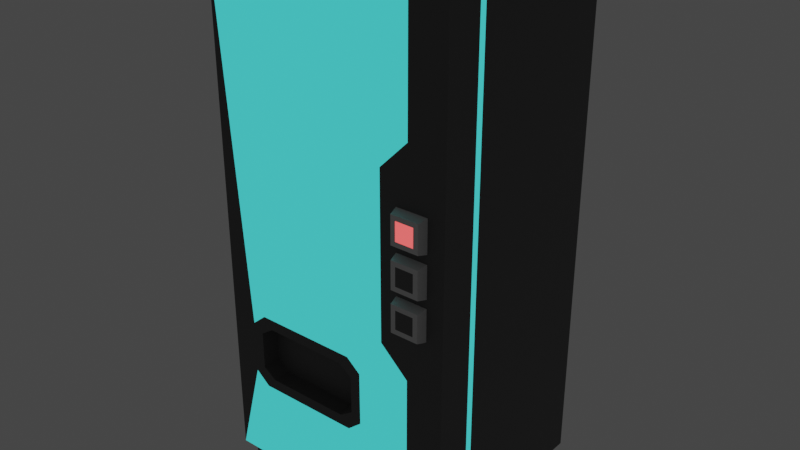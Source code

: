 # Source: vendingA.blend  (saved by Blender 3.3.6; exported with 4.5.12 LTS)
import bpy
from mathutils import Matrix  # noqa: F401  (used for matrix-valued properties, if any)

bpy.ops.wm.read_factory_settings(use_empty=True)
scene = bpy.context.scene
scene.name = 'Scene'

# ---- collections
col_collection = bpy.data.collections.new('Collection'); scene.collection.children.link(col_collection)

# ---- images (referenced by path relative to the original .blend; pixels are not part of the script)
import os
ASSET_DIR = os.environ.get("B2B_ASSET_DIR", "")  # directory of the original .blend (textures are referenced by path, not embedded)
HERE = os.path.dirname(os.path.abspath(__file__))  # packed textures are extracted next to this script under _unpacked/

def load_image(name, relpath, width, height, colorspace="sRGB"):
    """Load a texture the original file referenced (path relative to the .blend, or extracted next to this script)."""
    p = next((c for c in (os.path.join(HERE, relpath), os.path.join(ASSET_DIR, relpath)) if relpath and os.path.exists(c)), "")
    if p:
        img = bpy.data.images.load(p, check_existing=True)
        img.name = name
    else:  # same state as the original file: an image datablock whose file is absent (Cycles renders it pink)
        img = bpy.data.images.new(name, width, height)
        img.source = "FILE"
        img.filepath = "//" + (relpath or name)
    img.colorspace_settings.name = colorspace
    return img
img_cat_neon_ad_png = load_image('cat neon ad.png', 'cat neon ad.png', 1024, 1024, 'sRGB')

# ---- materials (node trees are filled in below, after node groups)
mat_x = bpy.data.materials.new('매테리얼')
mat_x.use_transparent_shadow = False
mat_001 = bpy.data.materials.new('매테리얼.001')
mat_001.use_transparent_shadow = False
mat_002 = bpy.data.materials.new('매테리얼.002')
mat_002.use_transparent_shadow = False
mat_003 = bpy.data.materials.new('매테리얼.003')
mat_003.use_transparent_shadow = False
mat_004 = bpy.data.materials.new('매테리얼.004')
mat_004.use_transparent_shadow = False

# ---- material node trees
mat_x.use_nodes = True; mat_x.node_tree.nodes.clear()
_N = mat_x.node_tree.nodes; _L = mat_x.node_tree.links
n0 = _N.new('ShaderNodeBsdfPrincipled'); n0.name = 'Principled BSDF'; n0.location = (10, 300)
n0.distribution = 'GGX'
n0.subsurface_method = 'RANDOM_WALK_SKIN'
n0.inputs[0].default_value = (0.1025, 0.1025, 0.1025, 1.0)
n0.inputs[3].default_value = 1.45
n0.inputs[27].default_value = (0.0, 0.0, 0.0, 1.0)
n0.inputs[28].default_value = 1.0
n1 = _N.new('ShaderNodeOutputMaterial'); n1.name = 'Material Output'; n1.location = (300, 300)
_L.new(n0.outputs[0], n1.inputs[0])
n1.is_active_output = True
mat_001.use_nodes = True; mat_001.node_tree.nodes.clear()
_N = mat_001.node_tree.nodes; _L = mat_001.node_tree.links
n0 = _N.new('ShaderNodeBsdfPrincipled'); n0.name = 'Principled BSDF'; n0.location = (10, 300)
n0.distribution = 'GGX'
n0.subsurface_method = 'RANDOM_WALK_SKIN'
n0.inputs[0].default_value = (0.05055, 0.5705, 0.5384, 1.0)
n0.inputs[3].default_value = 1.45
n0.inputs[27].default_value = (0.0474, 0.5815, 0.565, 1.0)
n0.inputs[28].default_value = 1.0
n1 = _N.new('ShaderNodeOutputMaterial'); n1.name = 'Material Output'; n1.location = (300, 300)
_L.new(n0.outputs[0], n1.inputs[0])
n1.is_active_output = True
mat_002.use_nodes = True; mat_002.node_tree.nodes.clear()
_N = mat_002.node_tree.nodes; _L = mat_002.node_tree.links
n0 = _N.new('ShaderNodeBsdfPrincipled'); n0.name = 'Principled BSDF'; n0.location = (10, 300)
n0.distribution = 'GGX'
n0.subsurface_method = 'RANDOM_WALK_SKIN'
n0.inputs[0].default_value = (0.6619, 0.6619, 0.6619, 1.0)
n0.inputs[3].default_value = 1.45
n0.inputs[27].default_value = (0.0, 0.0, 0.0, 1.0)
n0.inputs[28].default_value = 1.0
n1 = _N.new('ShaderNodeOutputMaterial'); n1.name = 'Material Output'; n1.location = (300, 300)
_L.new(n0.outputs[0], n1.inputs[0])
n1.is_active_output = True
mat_003.use_nodes = True; mat_003.node_tree.nodes.clear()
_N = mat_003.node_tree.nodes; _L = mat_003.node_tree.links
n0 = _N.new('ShaderNodeBsdfPrincipled'); n0.name = 'Principled BSDF'; n0.location = (10, 300)
n0.distribution = 'GGX'
n0.subsurface_method = 'RANDOM_WALK_SKIN'
n0.inputs[0].default_value = (0.8, 0.06105, 0.04247, 1.0)
n0.inputs[3].default_value = 1.45
n0.inputs[27].default_value = (0.686, 0.06474, 0.06474, 1.0)
n0.inputs[28].default_value = 2.0
n1 = _N.new('ShaderNodeOutputMaterial'); n1.name = 'Material Output'; n1.location = (300, 300)
_L.new(n0.outputs[0], n1.inputs[0])
n1.is_active_output = True
mat_004.use_nodes = True; mat_004.node_tree.nodes.clear()
_N = mat_004.node_tree.nodes; _L = mat_004.node_tree.links
n0 = _N.new('ShaderNodeBsdfPrincipled'); n0.name = 'Principled BSDF'; n0.location = (10, 300)
n0.distribution = 'GGX'
n0.subsurface_method = 'RANDOM_WALK_SKIN'
n0.inputs[3].default_value = 1.45
n0.inputs[27].default_value = (0.0, 0.0, 0.0, 1.0)
n0.inputs[28].default_value = 1.0
n1 = _N.new('ShaderNodeOutputMaterial'); n1.name = 'Material Output'; n1.location = (300, 300)
n2 = _N.new('ShaderNodeTexImage'); n2.name = '이미지 텍스처'; n2.location = (-289, 104)
n2.image = img_cat_neon_ad_png
n2.extension = 'EXTEND'
_L.new(n0.outputs[0], n1.inputs[0])
_L.new(n2.outputs[0], n0.inputs[0])
n1.is_active_output = True

# ---- world
world_world = bpy.data.worlds.new('World'); scene.world = world_world
world_world.use_nodes = True; world_world.node_tree.nodes.clear()
_N = world_world.node_tree.nodes; _L = world_world.node_tree.links
n0 = _N.new('ShaderNodeOutputWorld'); n0.name = 'World Output'; n0.location = (300, 300)
n1 = _N.new('ShaderNodeBackground'); n1.name = 'Background'; n1.location = (10, 300)
n1.inputs[0].default_value = (0.05088, 0.05088, 0.05088, 1.0)
_L.new(n1.outputs[0], n0.inputs[0])
n0.is_active_output = True
world_world.color = (0.05088, 0.05088, 0.05088)
world_world.use_sun_shadow = False
world_world.sun_shadow_jitter_overblur = 0.0

# ---- meshes
me_x = bpy.data.meshes.new('메쉬')
me_x.from_pydata([(22.71, 80.5, 27.65), (33.06, 80.5, 27.65), (33.06, 70.18, 27.65), (22.71, 70.18, 27.65), (23.67, 71.14, 31.98), (23.68, 79.54, 31.98), (32.09, 71.14, 31.98), (32.09, 79.54, 31.98), (22.71, 92.78, 27.65), (33.06, 92.78, 27.65), (33.06, 82.46, 27.65), (22.71, 82.46, 27.65), (23.67, 83.42, 31.98), (23.67, 91.82, 31.98), (32.09, 83.42, 31.98), (32.09, 91.82, 31.98), (22.71, 105.2, 27.65), (33.06, 105.2, 27.65), (33.06, 94.84, 27.65), (22.71, 94.84, 27.65), (23.68, 95.81, 31.98), (23.67, 104.2, 31.98), (32.09, 95.81, 31.98), (32.09, 104.2, 31.98), (25.12, 72.59, 31.98), (25.12, 78.09, 31.98), (30.64, 72.59, 31.98), (30.64, 78.09, 31.98), (25.12, 84.87, 31.98), (25.12, 90.37, 31.98), (30.64, 84.87, 31.98), (30.64, 90.37, 31.98), (25.12, 97.25, 31.98), (25.12, 102.8, 31.98), (30.64, 97.25, 31.98), (30.64, 102.8, 31.98), (-37.86, 5.104, 29.15), (37.86, 5.104, 29.15), (-37.86, 161.9, 29.15), (37.86, 161.9, 29.15), (-37.86, 122.1, -26.8), (37.86, 161.9, -31.98), (-37.86, 39.0, -26.8), (37.86, 5.104, -31.98), (-37.86, 122.1, 10.74), (-37.86, 39.0, 10.74), (37.86, 5.104, 15.92), (37.86, 161.9, 15.92), (-37.86, 161.9, 17.97), (-37.86, 5.104, 17.97), (37.86, 5.104, 17.97), (37.86, 161.9, 17.97), (26.57, 161.9, 29.15), (17.98, 161.9, 17.97), (17.98, 161.9, 15.92), (17.98, 161.9, -31.98), (17.98, 5.104, -31.98), (26.57, 5.104, 29.15), (-30.08, 34.72, 29.15), (10.19, 34.72, 29.15), (10.19, 51.03, 29.15), (-30.08, 51.03, 29.15), (-22.89, 34.33, 29.15), (3.005, 34.33, 29.15), (3.005, 51.43, 29.15), (-22.89, 51.43, 29.15), (-22.25, 34.76, 24.09), (2.36, 34.76, 24.09), (2.36, 51.0, 24.09), (-22.25, 51.0, 24.09), (-34.78, 5.104, 16.72), (16.51, 5.104, 27.19), (-34.78, 5.104, 27.19), (15.44, 5.104, -27.67), (-34.78, 5.104, 14.81), (-34.78, 5.104, -30.02), (34.78, 5.104, 14.81), (34.78, 5.104, -30.02), (34.78, 5.104, 16.72), (34.78, 5.104, 27.19), (-34.78, 0.0, 16.72), (16.51, 0.0, 16.72), (16.51, 0.0, 27.19), (-34.78, 0.0, 27.19), (16.51, 0.0, -30.02), (16.51, 0.0, 14.81), (-34.78, 0.0, 14.81), (-34.78, 0.0, -30.02), (34.78, 0.0, 14.81), (34.78, 0.0, -30.02), (34.78, 0.0, 16.72), (34.78, 0.0, 27.19), (17.98, 64.33, 29.15), (17.98, 113.7, 29.15), (26.57, 56.29, 29.15), (26.57, 122.3, 29.15), (-25.74, 31.05, 29.15), (-25.74, 54.71, 29.15), (5.854, 54.71, 29.15), (5.854, 31.05, 29.15), (-26.91, 37.11, 29.15), (-26.06, 37.4, 24.09), (-26.91, 48.65, 29.15), (-26.06, 48.36, 24.09), (7.024, 48.65, 29.15), (6.178, 48.36, 24.09), (6.178, 37.4, 24.09), (7.024, 37.11, 29.15), (-37.86, 5.104, -31.98), (-37.86, 161.9, -31.98), (-37.86, 5.104, 15.92), (-37.86, 161.9, 15.92)], [], [(25, 24, 26, 27), (0, 3, 4, 5), (3, 2, 6, 4), (2, 1, 7, 6), (1, 0, 5, 7), (29, 28, 30, 31), (8, 11, 12, 13), (11, 10, 14, 12), (10, 9, 15, 14), (9, 8, 13, 15), (33, 32, 34, 35), (16, 19, 20, 21), (19, 18, 22, 20), (18, 17, 23, 22), (17, 16, 21, 23), (5, 4, 24, 25), (4, 6, 26, 24), (6, 7, 27, 26), (7, 5, 25, 27), (13, 12, 28, 29), (12, 14, 30, 28), (14, 15, 31, 30), (15, 13, 29, 31), (21, 20, 32, 33), (20, 22, 34, 32), (22, 23, 35, 34), (23, 21, 33, 35), (66, 67, 106, 105, 68, 69, 103, 101), (38, 52, 53, 48), (109, 55, 56, 108), (80, 81, 82, 83), (37, 50, 51, 39), (48, 49, 36, 38), (45, 44, 40, 42), (84, 85, 86, 87), (41, 47, 46, 43), (109, 111, 54, 55), (111, 110, 49, 48), (86, 85, 81, 80), (51, 50, 46, 47), (48, 53, 54, 111), (53, 52, 39, 51), (54, 53, 51, 47), (55, 54, 47, 41), (56, 55, 41, 43), (88, 85, 84, 89), (81, 85, 88, 90), (82, 81, 90, 91), (52, 95, 93, 92, 94, 57, 37, 39), (36, 57, 59, 99, 96, 58), (60, 94, 92, 93, 95, 52, 38, 61, 97, 98), (38, 36, 58, 61), (58, 96, 62), (104, 60, 64), (65, 97, 61), (100, 58, 62), (62, 63, 67, 66), (104, 105, 106, 107), (64, 65, 69, 68), (65, 102, 103, 69), (57, 36, 72, 71), (36, 49, 70, 72), (110, 108, 75, 74), (108, 56, 73, 75), (49, 110, 74, 70), (56, 43, 77, 73), (43, 46, 76, 77), (46, 50, 78, 76), (50, 37, 79, 78), (37, 57, 71, 79), (71, 72, 83, 82), (72, 70, 80, 83), (74, 75, 87, 86), (75, 73, 84, 87), (70, 74, 86, 80), (73, 77, 89, 84), (77, 76, 88, 89), (76, 78, 90, 88), (78, 79, 91, 90), (79, 71, 82, 91), (60, 59, 57, 94), (63, 99, 59), (60, 98, 64), (64, 98, 97, 65), (62, 96, 99, 63), (101, 100, 62, 66), (103, 102, 100, 101), (105, 104, 64, 68), (63, 107, 106, 67), (59, 60, 104, 107), (59, 107, 63), (61, 58, 100, 102), (61, 102, 65), (42, 40, 109, 108), (44, 45, 110, 111), (40, 44, 111, 109), (45, 42, 108, 110)])
me_x.polygons.foreach_set('use_smooth', [True] * 97)
me_x.polygons.foreach_set('material_index', [0, 2, 2, 2, 2, 0, 2, 2, 2, 2, 3, 2, 2, 2, 2, 2, 2, 2, 2, 2, 2, 2, 2, 2, 2, 2, 2, 0, 0, 0, 0, 0, 0, 4, 0, 0, 0, 1, 1, 1, 1, 0, 1, 0, 0, 0, 1, 0, 0, 1, 1, 0, 0, 0, 0, 0, 0, 0, 0, 0, 0, 0, 0, 0, 1, 0, 0, 1, 0, 0, 0, 0, 0, 0, 1, 0, 0, 1, 0, 0, 1, 0, 0, 0, 0, 0, 0, 0, 0, 0, 0, 0, 0, 0, 0, 0, 0])
_k = set([(0, 5), (1, 7), (2, 6), (3, 4), (4, 5), (4, 6), (5, 7), (6, 7), (8, 13), (9, 15), (10, 14), (11, 12), (12, 13), (12, 14), (13, 15), (14, 15), (16, 21), (17, 23), (18, 22), (19, 20), (20, 21), (20, 22), (21, 23), (22, 23), (36, 38), (36, 49), (36, 57), (37, 39), (37, 50), (37, 57), (38, 48), (38, 52), (39, 51), (39, 52), (40, 42), (40, 44), (41, 43), (41, 47), (41, 55), (42, 45), (43, 46), (43, 56), (46, 50), (47, 51), (48, 111), (49, 110), (55, 109), (56, 108), (62, 63), (62, 66), (62, 100), (63, 67), (63, 107), (64, 65), (64, 68), (64, 104), (65, 69), (65, 102), (66, 67), (66, 101), (67, 106), (68, 69), (68, 105), (69, 103), (70, 72), (70, 74), (71, 72), (71, 79), (72, 83), (73, 75), (73, 77), (73, 84), (74, 75), (75, 87), (76, 77), (76, 78), (77, 89), (78, 79), (79, 91), (80, 83), (80, 86), (82, 83), (82, 91), (84, 87), (84, 89), (86, 87), (88, 89), (88, 90), (90, 91), (100, 101), (100, 102), (101, 103), (102, 103), (104, 105), (104, 107), (105, 106), (106, 107), (108, 109), (108, 110), (109, 111)])
me_x.attributes.new('sharp_edge', 'BOOLEAN', 'EDGE').data.foreach_set('value', [ (min(e.vertices), max(e.vertices)) in _k for e in me_x.edges])
_uv = me_x.uv_layers.new(name='map1')
_uv.uv.foreach_set('vector', [-1.153, -0.4706, -1.153, -0.4706, -1.153, -0.4706, -1.153, -0.4706, 0.3638, 0.4771, 0.3638, 0.4771, 0.3638, 0.4771, 0.3638, 0.4771, 0.3638, 0.4771, 0.3638, 0.4771, 0.3638, 0.4771, 0.3638, 0.4771, 0.3638, 0.4771, 0.3638, 0.4771, 0.3638, 0.4771, 0.3638, 0.4771, 0.3638, 0.4771, 0.3638, 0.4771, 0.3638, 0.4771, 0.3638, 0.4771, 0.1765, 0.5244, 0.1765, 0.5244, 0.1765, 0.5244, 0.1765, 0.5244, 0.3638, 0.4771, 0.3638, 0.4771, 0.3638, 0.4771, 0.3638, 0.4771, 0.3638, 0.4771, 0.3638, 0.4771, 0.3638, 0.4771, 0.3638, 0.4771, 0.3638, 0.4771, 0.3638, 0.4771, 0.3638, 0.4771, 0.3638, 0.4771, 0.3638, 0.4771, 0.3638, 0.4771, 0.3638, 0.4771, 0.3638, 0.4771, 0.1765, 0.5244, 0.1765, 0.5244, 0.1765, 0.5244, 0.1765, 0.5244, 0.3638, 0.4771, 0.3638, 0.4771, 0.3638, 0.4771, 0.3638, 0.4771, 0.3638, 0.4771, 0.3638, 0.4771, 0.3638, 0.4771, 0.3638, 0.4771, 0.3638, 0.4771, 0.3638, 0.4771, 0.3638, 0.4771, 0.3638, 0.4771, 0.3638, 0.4771, 0.3638, 0.4771, 0.3638, 0.4771, 0.3638, 0.4771, 0.3638, 0.4771, 0.3638, 0.4771, 0.3638, 0.4771, 0.3638, 0.4771, 0.3638, 0.4771, 0.3638, 0.4771, 0.3638, 0.4771, 0.3638, 0.4771, 0.3638, 0.4771, 0.3638, 0.4771, 0.3638, 0.4771, 0.3638, 0.4771, 0.3638, 0.4771, 0.3638, 0.4771, 0.3638, 0.4771, 0.3638, 0.4771, 0.3638, 0.4771, 0.3638, 0.4771, 0.3638, 0.4771, 0.3638, 0.4771, 0.3638, 0.4771, 0.3638, 0.4771, 0.3638, 0.4771, 0.3638, 0.4771, 0.3638, 0.4771, 0.3638, 0.4771, 0.3638, 0.4771, 0.3638, 0.4771, 0.3638, 0.4771, 0.3638, 0.4771, 0.3638, 0.4771, 0.3638, 0.4771, 0.3638, 0.4771, 0.3638, 0.4771, 0.3638, 0.4771, 0.3638, 0.4771, 0.3638, 0.4771, 0.3638, 0.4771, 0.3638, 0.4771, 0.3638, 0.4771, 0.3638, 0.4771, 0.3638, 0.4771, 0.3638, 0.4771, 0.3638, 0.4771, 0.3638, 0.4771, 0.3638, 0.4771, 0.3638, 0.4771, 0.3638, 0.4771, -1.196, 0.9456, -1.197, 0.9258, -1.194, 0.9258, -1.19, 0.9257, -1.187, 0.9257, -1.187, 0.9456, -1.189, 0.9456, -1.194, 0.9456, -1.123, -0.4756, -1.144, -0.6324, -1.145, -0.6324, -1.123, -0.4756, -0.8397, 0.4463, -0.8328, 1.404, -1.141, 1.276, -1.172, 0.4487, -1.202, 1.065, -1.202, 1.085, -1.206, 1.085, -1.206, 1.065, 0.1956, 0.515, 0.196, 0.5149, 0.1987, 0.5149, 0.1983, 0.5149, -1.123, -0.4756, -1.122, -0.4756, -1.122, -0.4756, -1.123, -0.4756, 0.2478, 0.7445, 0.7604, 0.7377, 0.76, 0.2487, 0.2551, 0.2436, -1.185, 1.085, -1.202, 1.085, -1.201, 1.065, -1.185, 1.065, 0.2007, 0.5146, 0.1988, 0.5149, 0.1961, 0.5149, 0.1981, 0.5146, 0.2011, 0.518, 0.1992, 0.5182, 0.1989, 0.5158, 0.2008, 0.5155, -1.23, 1.363, -1.215, 1.362, -1.184, 1.239, -1.197, 1.239, -1.201, 1.065, -1.202, 1.085, -1.202, 1.085, -1.202, 1.065, -1.23, 1.367, -1.215, 1.367, -1.215, 1.367, -1.23, 1.367, -1.197, 1.239, -1.23, 1.366, -1.23, 1.366, -1.23, 1.363, 0.1988, 0.5158, 0.1984, 0.5158, 0.1983, 0.5149, 0.1987, 0.5149, -1.23, 1.366, -1.23, 1.366, -1.23, 1.367, -1.23, 1.367, 0.2008, 0.5155, 0.1989, 0.5158, 0.1988, 0.5149, 0.2007, 0.5146, -1.141, 1.276, -0.8328, 1.404, -0.8304, 1.745, -1.163, 1.747, -1.202, 1.092, -1.202, 1.085, -1.185, 1.085, -1.185, 1.092, -1.202, 1.085, -1.202, 1.085, -1.202, 1.092, -1.202, 1.092, -1.206, 1.085, -1.202, 1.085, -1.202, 1.092, -1.206, 1.092, 0.1984, 0.5158, 0.1977, 0.5158, 0.1975, 0.5158, 0.1967, 0.5158, 0.1966, 0.5158, 0.1957, 0.5158, 0.1956, 0.515, 0.1983, 0.5149, -1.122, -0.4756, -1.143, -0.6324, -1.122, -0.4744, -1.122, -0.4746, -1.122, -0.4754, -1.122, -0.4756, -1.123, -0.4744, -1.143, -0.6324, -1.143, -0.6324, -1.144, -0.6324, -1.144, -0.6324, -1.144, -0.6324, -1.123, -0.4756, -1.123, -0.4756, -1.123, -0.4753, -1.123, -0.4747, -1.123, -0.4756, -1.122, -0.4756, -1.122, -0.4756, -1.123, -0.4756, -1.198, 0.9499, -1.198, 0.9446, -1.196, 0.946, -1.189, 0.925, -1.185, 0.9211, -1.187, 0.925, -1.186, 0.9459, -1.185, 0.944, -1.185, 0.9498, -1.194, 0.946, -1.198, 0.9499, -1.196, 0.946, -1.196, 0.946, -1.197, 0.9251, -1.197, 0.9258, -1.196, 0.9456, -1.189, 0.925, -1.19, 0.9257, -1.194, 0.9258, -1.194, 0.9251, -1.187, 0.925, -1.186, 0.9459, -1.187, 0.9456, -1.187, 0.9257, -1.186, 0.9459, -1.189, 0.9459, -1.189, 0.9456, -1.187, 0.9456, -1.241, 1.184, -1.206, 1.065, -1.206, 1.065, -1.206, 1.085, -1.206, 1.065, -1.202, 1.065, -1.202, 1.065, -1.206, 1.065, -1.236, 1.161, -1.217, 1.161, -1.185, 1.065, -1.201, 1.065, -1.217, 1.161, -1.185, 1.085, -1.185, 1.085, -1.185, 1.065, -1.202, 1.065, -1.236, 1.161, -1.201, 1.065, -1.202, 1.065, -1.185, 1.085, -1.217, 1.192, -1.185, 1.092, -1.185, 1.085, -1.217, 1.192, -1.236, 1.192, -1.202, 1.092, -1.185, 1.092, -1.236, 1.192, -1.237, 1.192, -1.202, 1.092, -1.202, 1.092, -1.237, 1.192, -1.241, 1.192, -1.206, 1.092, -1.202, 1.092, -1.241, 1.192, -1.241, 1.184, -1.206, 1.085, -1.206, 1.092, -1.206, 1.085, -1.206, 1.065, -1.206, 1.065, -1.206, 1.085, -1.206, 1.065, -1.202, 1.065, -1.202, 1.065, -1.206, 1.065, -1.201, 1.065, -1.185, 1.065, -1.185, 1.065, -1.201, 1.065, -1.185, 1.065, -1.185, 1.085, -1.185, 1.085, -1.185, 1.065, -1.202, 1.065, -1.201, 1.065, -1.201, 1.065, -1.202, 1.065, -1.185, 1.085, -1.185, 1.092, -1.185, 1.092, -1.185, 1.085, -1.185, 1.092, -1.202, 1.092, -1.202, 1.092, -1.185, 1.092, -1.202, 1.092, -1.202, 1.092, -1.202, 1.092, -1.202, 1.092, -1.202, 1.092, -1.206, 1.092, -1.206, 1.092, -1.202, 1.092, -1.206, 1.092, -1.206, 1.085, -1.206, 1.085, -1.206, 1.092, -1.123, -0.4744, -1.122, -0.4744, -1.143, -0.6324, -1.143, -0.6324, -1.197, 0.9251, -1.198, 0.9265, -1.198, 0.9212, -1.185, 0.9211, -1.185, 0.9273, -1.187, 0.925, -1.187, 0.925, -1.185, 0.9273, -1.185, 0.944, -1.186, 0.9459, -1.196, 0.946, -1.198, 0.9446, -1.198, 0.9265, -1.197, 0.9251, -1.194, 0.9456, -1.194, 0.946, -1.196, 0.946, -1.196, 0.9456, -1.189, 0.9456, -1.189, 0.9459, -1.194, 0.946, -1.194, 0.9456, -1.19, 0.9257, -1.189, 0.925, -1.187, 0.925, -1.187, 0.9257, -1.197, 0.9251, -1.194, 0.9251, -1.194, 0.9258, -1.197, 0.9258, -1.198, 0.9212, -1.185, 0.9211, -1.189, 0.925, -1.194, 0.9251, -1.198, 0.9212, -1.194, 0.9251, -1.197, 0.9251, -1.185, 0.9498, -1.198, 0.9499, -1.194, 0.946, -1.189, 0.9459, -1.185, 0.9498, -1.189, 0.9459, -1.186, 0.9459, 0.718, 1.049, -0.1708, 1.049, 0.2011, 0.518, 0.1985, 0.518, -0.2327, 0.115, 0.6315, 0.06087, 0.1965, 0.5182, 0.1992, 0.5182, -0.1708, 1.049, -0.2327, 0.115, 0.1992, 0.5182, 0.2011, 0.518, 0.6315, 0.06087, 0.718, 1.049, 0.1985, 0.518, 0.1965, 0.5182])
me_x.materials.append(mat_x)
me_x.materials.append(mat_001)
me_x.materials.append(mat_002)
me_x.materials.append(mat_003)
me_x.materials.append(mat_004)
me_x.update()
me_x.normals_split_custom_set([tuple(v) for v in zip(*[iter([5.682e-07, 0.0, 1.0, 5.682e-07, 0.0, 1.0, -5.684e-07, 0.0, 1.0, -5.683e-07, 0.0, 1.0, -0.9761, 1.981e-05, 0.2175, -0.9761, 1.981e-05, 0.2175, -0.9761, 1.981e-05, 0.2175, -0.9761, 1.981e-05, 0.2175, 0.0, -0.9762, 0.217, 0.0, -0.9762, 0.217, 0.0, -0.9762, 0.217, 0.0, -0.9762, 0.217, 0.9761, -1.981e-05, 0.2175, 0.9761, -1.981e-05, 0.2175, 0.9761, -1.981e-05, 0.2175, 0.9761, -1.981e-05, 0.2175, 0.0, 0.9762, 0.217, 0.0, 0.9762, 0.217, 0.0, 0.9762, 0.217, 0.0, 0.9762, 0.217, 5.683e-07, 0.0, 1.0, 5.683e-07, 0.0, 1.0, -5.683e-07, 0.0, 1.0, -5.683e-07, 0.0, 1.0, -0.9761, 0.0, 0.2174, -0.9761, 0.0, 0.2174, -0.9761, 0.0, 0.2174, -0.9761, 0.0, 0.2174, 0.0, -0.9762, 0.217, 0.0, -0.9762, 0.217, 0.0, -0.9762, 0.217, 0.0, -0.9762, 0.217, 0.976, 0.0, 0.2176, 0.976, 0.0, 0.2176, 0.976, 0.0, 0.2176, 0.976, 0.0, 0.2176, 0.0, 0.9762, 0.2171, 0.0, 0.9762, 0.2171, 0.0, 0.9762, 0.2171, 0.0, 0.9762, 0.2171, 5.682e-07, 0.0, 1.0, 5.682e-07, 0.0, 1.0, -5.683e-07, 0.0, 1.0, -5.684e-07, 0.0, 1.0, -0.9761, -1.981e-05, 0.2175, -0.9761, -1.981e-05, 0.2175, -0.9761, -1.981e-05, 0.2175, -0.9761, -1.981e-05, 0.2175, 0.0, -0.9762, 0.217, 0.0, -0.9762, 0.217, 0.0, -0.9762, 0.217, 0.0, -0.9762, 0.217, 0.9761, 1.981e-05, 0.2175, 0.9761, 1.981e-05, 0.2175, 0.9761, 1.981e-05, 0.2175, 0.9761, 1.981e-05, 0.2175, 0.0, 0.9762, 0.217, 0.0, 0.9762, 0.217, 0.0, 0.9762, 0.217, 0.0, 0.9762, 0.217, 7.591e-07, 0.0, 1.0, 7.591e-07, 0.0, 1.0, 5.682e-07, 0.0, 1.0, 5.682e-07, 0.0, 1.0, 7.591e-07, 0.0, 1.0, -7.591e-07, 0.0, 1.0, -5.684e-07, 0.0, 1.0, 5.682e-07, 0.0, 1.0, -7.591e-07, 0.0, 1.0, -7.593e-07, 0.0, 1.0, -5.683e-07, 0.0, 1.0, -5.684e-07, 0.0, 1.0, -7.593e-07, 0.0, 1.0, 7.591e-07, 0.0, 1.0, 5.682e-07, 0.0, 1.0, -5.683e-07, 0.0, 1.0, 7.592e-07, 0.0, 1.0, 7.592e-07, 0.0, 1.0, 5.683e-07, 0.0, 1.0, 5.683e-07, 0.0, 1.0, 7.592e-07, 0.0, 1.0, -7.592e-07, 0.0, 1.0, -5.683e-07, 0.0, 1.0, 5.683e-07, 0.0, 1.0, -7.592e-07, 0.0, 1.0, -7.592e-07, 0.0, 1.0, -5.683e-07, 0.0, 1.0, -5.683e-07, 0.0, 1.0, -7.592e-07, 0.0, 1.0, 7.592e-07, 0.0, 1.0, 5.683e-07, 0.0, 1.0, -5.683e-07, 0.0, 1.0, 7.592e-07, 0.0, 1.0, 7.591e-07, 0.0, 1.0, 5.682e-07, 0.0, 1.0, 5.682e-07, 0.0, 1.0, 7.591e-07, 0.0, 1.0, -7.593e-07, 0.0, 1.0, -5.683e-07, 0.0, 1.0, 5.682e-07, 0.0, 1.0, -7.593e-07, 0.0, 1.0, -7.592e-07, 0.0, 1.0, -5.684e-07, 0.0, 1.0, -5.683e-07, 0.0, 1.0, -7.592e-07, 0.0, 1.0, 7.592e-07, 0.0, 1.0, 5.682e-07, 0.0, 1.0, -5.684e-07, 0.0, 1.0, 0.0, 0.0, 1.0, 0.0, 0.0, 1.0, 0.0, 0.0, 1.0, 0.0, 0.0, 1.0, 0.0, 0.0, 1.0, 0.0, 0.0, 1.0, 0.0, 0.0, 1.0, 0.0, 0.0, 1.0, 0.0, 1.0, 0.0, 0.0, 1.0, 0.0, 0.0, 1.0, 0.0, 0.0, 1.0, 0.0, 0.0, 0.0, -1.0, 0.0, 0.0, -1.0, 0.0, 0.0, -1.0, 0.0, 0.0, -1.0, 0.0, -1.0, 0.0, 0.0, -1.0, 0.0, 0.0, -1.0, 0.0, 0.0, -1.0, 0.0, 1.0, 0.0, 0.0, 1.0, 0.0, 0.0, 1.0, 0.0, 0.0, 1.0, 0.0, 0.0, -1.0, 0.0, 0.0, -1.0, 0.0, 0.0, -1.0, 0.0, 0.0, -1.0, 0.0, 0.0, -1.0, -2.269e-08, 0.0, -1.0, 1.984e-08, 0.0, -1.0, 1.647e-09, 0.0, -1.0, 1.647e-09, 0.0, 0.0, -1.0, 0.0, 0.0, -1.0, 0.0, 0.0, -1.0, 0.0, 0.0, -1.0, 0.0, 1.0, 0.0, 0.0, 1.0, 0.0, 0.0, 1.0, 0.0, 0.0, 1.0, 0.0, 0.0, 0.0, 1.0, 0.0, 0.0, 1.0, 0.0, 0.0, 1.0, 0.0, 0.0, 1.0, 0.0, -1.0, 3.295e-08, 0.0, -1.0, -3.807e-08, 0.0, -1.0, 0.0, 0.0, -1.0, 0.0, 0.0, 0.0, -1.0, 0.0, 0.0, -1.0, 0.0, 0.0, -1.0, 0.0, 0.0, -1.0, 0.0, 1.0, 0.0, 0.0, 1.0, 0.0, 0.0, 1.0, 0.0, 0.0, 1.0, 0.0, 0.0, 0.0, 1.0, 0.0, 0.0, 1.0, 0.0, 0.0, 1.0, 0.0, 0.0, 1.0, 0.0, 0.0, 1.0, 0.0, 0.0, 1.0, 0.0, 0.0, 1.0, 0.0, 0.0, 1.0, 0.0, 0.0, 1.0, 0.0, 0.0, 1.0, 0.0, 0.0, 1.0, 0.0, 0.0, 1.0, 0.0, 0.0, 1.0, 0.0, 0.0, 1.0, 0.0, 0.0, 1.0, 0.0, 0.0, 1.0, 0.0, 0.0, 0.0, -1.0, 0.0, 0.0, -1.0, 0.0, 0.0, -1.0, 0.0, 0.0, -1.0, 0.0, -1.0, 0.0, 0.0, -1.0, 0.0, 0.0, -1.0, 0.0, 0.0, -1.0, 0.0, 0.0, -1.0, 0.0, 0.0, -1.0, 0.0, 0.0, -1.0, 0.0, 0.0, -1.0, 0.0, 0.0, -1.0, 0.0, 0.0, -1.0, 0.0, 0.0, -1.0, 0.0, 0.0, -1.0, 0.0, -1.264e-08, 0.0, 1.0, -1.263e-08, 0.0, 1.0, -1.263e-08, 0.0, 1.0, -1.263e-08, 0.0, 1.0, -5.778e-09, 0.0, 1.0, 0.0, 0.0, 1.0, 0.0, 0.0, 1.0, 0.0, 0.0, 1.0, -3.706e-08, 0.0, 1.0, 0.0, 0.0, 1.0, -1.019e-07, 0.0, 1.0, 0.0, 0.0, 1.0, 0.0, 0.0, 1.0, -1.368e-08, 0.0, 1.0, -8.732e-08, 0.0, 1.0, -5.778e-09, 0.0, 1.0, -1.263e-08, 0.0, 1.0, -1.263e-08, 0.0, 1.0, -1.263e-08, 0.0, 1.0, -1.264e-08, 0.0, 1.0, -3.425e-08, 0.0, 1.0, -1.263e-08, 0.0, 1.0, -1.263e-08, 0.0, 1.0, -1.263e-08, 0.0, 1.0, -3.425e-08, 0.0, 1.0, -3.706e-08, 0.0, 1.0, -1.368e-08, 0.0, 1.0, -1.263e-08, 0.0, 1.0, -1.368e-08, 0.0, 1.0, 0.0, 0.0, 1.0, -1.523e-08, 0.0, 1.0, -2.782e-07, 0.0, 1.0, -8.732e-08, 0.0, 1.0, 3.047e-08, 0.0, 1.0, 0.0, 0.0, 1.0, -1.263e-08, 0.0, 1.0, -1.263e-08, 0.0, 1.0, 3.259e-07, 0.0, 1.0, -1.368e-08, 0.0, 1.0, -1.523e-08, 0.0, 1.0, 0.0, 0.9965, 0.08385, 0.0, 0.9965, 0.08385, 0.0, 0.9965, 0.08385, 0.0, 0.9965, 0.08385, -0.9863, 0.0, 0.1647, -0.9863, 0.0, 0.1647, -0.9863, 0.0, 0.1647, -0.9863, 0.0, 0.1647, 0.0, -0.9965, 0.08385, 0.0, -0.9965, 0.08385, 0.0, -0.9965, 0.08385, 0.0, -0.9965, 0.08385, 0.5633, -0.8142, 0.1403, 0.5633, -0.8142, 0.1403, 0.5633, -0.8142, 0.1403, 0.5633, -0.8142, 0.1403, 0.0, -1.0, 0.0, 0.0, -1.0, 0.0, 0.0, -1.0, 0.0, 0.0, -1.0, 0.0, 0.0, -1.0, 0.0, 0.0, -1.0, 0.0, 0.0, -1.0, 0.0, 0.0, -1.0, 0.0, 0.0, -1.0, 0.0, 0.0, -1.0, 0.0, 0.0, -1.0, 0.0, 0.0, -1.0, 0.0, 0.0, -1.0, 0.0, 0.0, -1.0, 0.0, 0.0, -1.0, 0.0, 0.0, -1.0, 0.0, 0.0, -1.0, 0.0, 0.0, -1.0, 0.0, 0.0, -1.0, 0.0, 0.0, -1.0, 0.0, 0.0, -1.0, 0.0, 0.0, -1.0, 0.0, 0.0, -1.0, 0.0, 0.0, -1.0, 0.0, 0.0, -1.0, 0.0, 0.0, -1.0, 0.0, 0.0, -1.0, 0.0, 0.0, -1.0, 0.0, 0.0, -1.0, 0.0, 0.0, -1.0, 0.0, 0.0, -1.0, 0.0, 0.0, -1.0, 0.0, 0.0, -1.0, 0.0, 0.0, -1.0, 0.0, 0.0, -1.0, 0.0, 0.0, -1.0, 0.0, 0.0, -1.0, 0.0, 0.0, -1.0, 0.0, 0.0, -1.0, 0.0, 0.0, -1.0, 0.0, 0.0, 0.0, 1.0, 0.0, 0.0, 1.0, 0.0, 0.0, 1.0, 0.0, 0.0, 1.0, -1.0, 0.0, 0.0, -1.0, 0.0, 0.0, -1.0, 0.0, 0.0, -1.0, 0.0, 0.0, -1.0, 0.0, 0.0, -1.0, 0.0, 0.0, -1.0, 0.0, 0.0, -1.0, 0.0, 0.0, 0.02257, 0.2268, -0.9737, 0.02257, 0.2268, -0.9737, 0.02257, 0.2268, -0.9737, 0.02257, 0.2268, -0.9737, -1.0, 0.0, 0.0, -1.0, 0.0, 0.0, -1.0, 0.0, 0.0, -1.0, 0.0, 0.0, -0.06094, 0.2181, -0.974, -0.06094, 0.2181, -0.974, -0.06094, 0.2181, -0.974, -0.06094, 0.2181, -0.974, 1.0, 0.0, 0.0, 1.0, 0.0, 0.0, 1.0, 0.0, 0.0, 1.0, 0.0, 0.0, 1.0, 0.0, 0.0, 1.0, 0.0, 0.0, 1.0, 0.0, 0.0, 1.0, 0.0, 0.0, 1.0, 0.0, 0.0, 1.0, 0.0, 0.0, 1.0, 0.0, 0.0, 1.0, 0.0, 0.0, 0.0, 0.0, 1.0, 0.0, 0.0, 1.0, 0.0, 0.0, 1.0, 0.0, 0.0, 1.0, -8.732e-08, 0.0, 1.0, -1.019e-07, 0.0, 1.0, 0.0, 0.0, 1.0, -5.778e-09, 0.0, 1.0, 0.0, 0.0, 1.0, 0.0, 0.0, 1.0, -1.019e-07, 0.0, 1.0, -8.732e-08, 0.0, 1.0, -1.263e-08, 0.0, 1.0, 3.047e-08, 0.0, 1.0, 3.047e-08, 0.0, 1.0, -1.263e-08, 0.0, 1.0, -1.263e-08, 0.0, 1.0, 0.0, 0.0, 1.0, -1.523e-08, 0.0, 1.0, 0.0, 0.0, 1.0, 0.0, 0.0, 1.0, 0.0, 0.0, 1.0, 0.5633, 0.8142, 0.1403, 0.5633, 0.8142, 0.1403, 0.5633, 0.8142, 0.1403, 0.5633, 0.8142, 0.1403, 0.9863, 0.0, 0.1647, 0.9863, 0.0, 0.1647, 0.9863, 0.0, 0.1647, 0.9863, 0.0, 0.1647, -0.5633, -0.8142, 0.1403, -0.5633, -0.8142, 0.1403, -0.5633, -0.8142, 0.1403, -0.5633, -0.8142, 0.1403, -0.5633, 0.8142, 0.1403, -0.5633, 0.8142, 0.1403, -0.5633, 0.8142, 0.1403, -0.5633, 0.8142, 0.1403, -1.019e-07, 0.0, 1.0, -8.732e-08, 0.0, 1.0, -2.782e-07, 0.0, 1.0, -3.736e-07, 0.0, 1.0, -1.019e-07, 0.0, 1.0, -3.736e-07, 0.0, 1.0, 0.0, 0.0, 1.0, -1.263e-08, 0.0, 1.0, -1.368e-08, 0.0, 1.0, 3.259e-07, 0.0, 1.0, 3.736e-07, 0.0, 1.0, -1.263e-08, 0.0, 1.0, 3.736e-07, 0.0, 1.0, 0.0, 0.0, 1.0, -1.0, -1.522e-08, 0.0, -1.0, 4.161e-08, 0.0, -1.0, 6.792e-08, 0.0, -1.0, -7.377e-08, 0.0, -1.0, 1.984e-08, 0.0, -1.0, -2.269e-08, 0.0, -1.0, -3.807e-08, 0.0, -1.0, 3.295e-08, 0.0, -1.0, 4.161e-08, 0.0, -1.0, 1.984e-08, 0.0, -1.0, 3.295e-08, 0.0, -1.0, 6.792e-08, 0.0, -1.0, -2.269e-08, 0.0, -1.0, -1.522e-08, 0.0, -1.0, -7.377e-08, 0.0, -1.0, -3.807e-08, 0.0])] * 3)])

# ---- objects
ob_sm_prop_vendingmachine_01 = bpy.data.objects.new('SM_Prop_VendingMachine_01', me_x)

# ---- transforms, parenting, visibility, modifiers, constraints
ob_sm_prop_vendingmachine_01.location = (0.0, 0.0, 0.0)
ob_sm_prop_vendingmachine_01.rotation_euler = (1.571, -0.0, 0.0)
ob_sm_prop_vendingmachine_01.scale = (0.01, 0.01, 0.01)
ob_sm_prop_vendingmachine_01.color = (0.8, 0.8, 0.8, 1.0)

# ---- collection membership
col_collection.objects.link(ob_sm_prop_vendingmachine_01)

# ---- scene / render settings (as saved in the file)
scene.frame_start = 1; scene.frame_end = 250; scene.frame_set(1)
scene.render.engine = 'BLENDER_EEVEE_NEXT'
scene.cycles.sampling_pattern = 'TABULATED_SOBOL'
scene.cycles.use_light_tree = False
scene.view_settings.view_transform = 'Filmic'
bpy.context.view_layer.update()

# ---- added for rendering (the .blend has no active camera): camera
cam_auto = bpy.data.cameras.new('AutoCamera')
cam_auto.lens = 50.0
cam_auto.sensor_width = 36.0
cam_auto.clip_end = 1000.0
ob_auto_camera = bpy.data.objects.new('AutoCamera', cam_auto)
scene.collection.objects.link(ob_auto_camera)
ob_auto_camera.location = (1.75605, -2.10726, 2.21411)
ob_auto_camera.rotation_euler = (1.09748, -7.21219e-08, 0.694738)
scene.camera = ob_auto_camera
bpy.context.view_layer.update()
